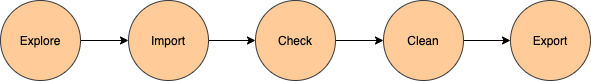

The diagram above was exported from draw.io. Its source (the exported page's mxGraphModel, read from the mxfile embedded in the PNG):
<mxGraphModel dx="1106" dy="822" grid="1" gridSize="10" guides="1" tooltips="1" connect="1" arrows="1" fold="1" page="1" pageScale="1" pageWidth="850" pageHeight="1100" math="0" shadow="0">
  <root>
    <mxCell id="0" />
    <mxCell id="1" parent="0" />
    <mxCell id="oDo49uOH-jaRqCo9mGK9-4" value="" style="edgeStyle=orthogonalEdgeStyle;rounded=0;orthogonalLoop=1;jettySize=auto;html=1;" parent="1" source="oDo49uOH-jaRqCo9mGK9-1" target="oDo49uOH-jaRqCo9mGK9-2" edge="1">
      <mxGeometry relative="1" as="geometry" />
    </mxCell>
    <mxCell id="oDo49uOH-jaRqCo9mGK9-1" value="Check" style="ellipse;whiteSpace=wrap;html=1;aspect=fixed;fillColor=#ffcc99;strokeColor=#36393d;" parent="1" vertex="1">
      <mxGeometry x="385" y="140" width="80" height="80" as="geometry" />
    </mxCell>
    <mxCell id="oDo49uOH-jaRqCo9mGK9-5" value="" style="edgeStyle=orthogonalEdgeStyle;rounded=0;orthogonalLoop=1;jettySize=auto;html=1;" parent="1" source="oDo49uOH-jaRqCo9mGK9-2" target="oDo49uOH-jaRqCo9mGK9-3" edge="1">
      <mxGeometry relative="1" as="geometry" />
    </mxCell>
    <mxCell id="oDo49uOH-jaRqCo9mGK9-2" value="Clean" style="ellipse;whiteSpace=wrap;html=1;aspect=fixed;fillColor=#ffcc99;strokeColor=#36393d;" parent="1" vertex="1">
      <mxGeometry x="513" y="140" width="80" height="80" as="geometry" />
    </mxCell>
    <mxCell id="oDo49uOH-jaRqCo9mGK9-3" value="Export" style="ellipse;whiteSpace=wrap;html=1;aspect=fixed;fillColor=#ffcc99;strokeColor=#36393d;" parent="1" vertex="1">
      <mxGeometry x="640" y="140" width="80" height="80" as="geometry" />
    </mxCell>
    <mxCell id="oDo49uOH-jaRqCo9mGK9-7" value="" style="edgeStyle=orthogonalEdgeStyle;rounded=0;orthogonalLoop=1;jettySize=auto;html=1;" parent="1" source="oDo49uOH-jaRqCo9mGK9-6" target="oDo49uOH-jaRqCo9mGK9-1" edge="1">
      <mxGeometry relative="1" as="geometry" />
    </mxCell>
    <mxCell id="oDo49uOH-jaRqCo9mGK9-6" value="Import" style="ellipse;whiteSpace=wrap;html=1;aspect=fixed;fillColor=#ffcc99;strokeColor=#36393d;" parent="1" vertex="1">
      <mxGeometry x="258" y="140" width="80" height="80" as="geometry" />
    </mxCell>
    <mxCell id="D445s3wpSGraTexqGt19-2" value="" style="edgeStyle=orthogonalEdgeStyle;rounded=0;orthogonalLoop=1;jettySize=auto;html=1;" edge="1" parent="1" source="D445s3wpSGraTexqGt19-1" target="oDo49uOH-jaRqCo9mGK9-6">
      <mxGeometry relative="1" as="geometry" />
    </mxCell>
    <mxCell id="D445s3wpSGraTexqGt19-1" value="Explore" style="ellipse;whiteSpace=wrap;html=1;aspect=fixed;fillColor=#ffcc99;strokeColor=#36393d;" vertex="1" parent="1">
      <mxGeometry x="130" y="140" width="80" height="80" as="geometry" />
    </mxCell>
  </root>
</mxGraphModel>